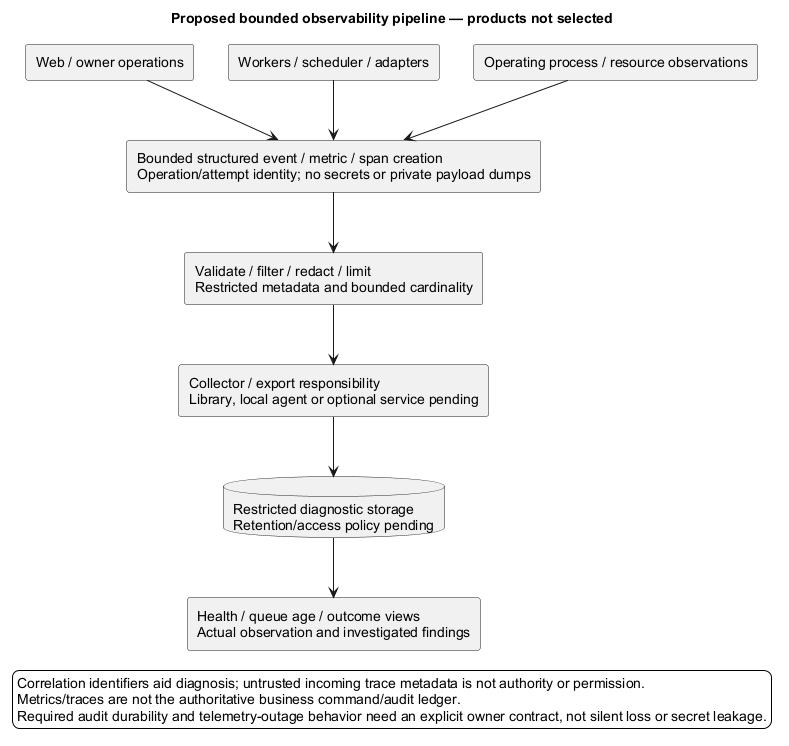

The diagram above was rendered by PlantUML. Its source (embedded in the PNG):
@startuml
' OWNER-MVP-2026-11-04 review: MVP core / cross-cutting. Core presentation/application/files or shared authority/recovery invariant remains applicable.
title Proposed bounded observability pipeline — products not selected
skinparam backgroundColor white
skinparam shadowing false
skinparam defaultFontName Arial

rectangle "Web / owner operations" as W
rectangle "Workers / scheduler / adapters" as J
rectangle "Operating process / resource observations" as O
rectangle "Bounded structured event / metric / span creation\nOperation/attempt identity; no secrets or private payload dumps" as E
rectangle "Validate / filter / redact / limit\nRestricted metadata and bounded cardinality" as F
rectangle "Collector / export responsibility\nLibrary, local agent or optional service pending" as C
database "Restricted diagnostic storage\nRetention/access policy pending" as S
rectangle "Health / queue age / outcome views\nActual observation and investigated findings" as V
W --> E
J --> E
O --> E
E --> F
F --> C
C --> S
S --> V
legend bottom
 Correlation identifiers aid diagnosis; untrusted incoming trace metadata is not authority or permission.
 Metrics/traces are not the authoritative business command/audit ledger.
 Required audit durability and telemetry-outage behavior need an explicit owner contract, not silent loss or secret leakage.
endlegend
@enduml